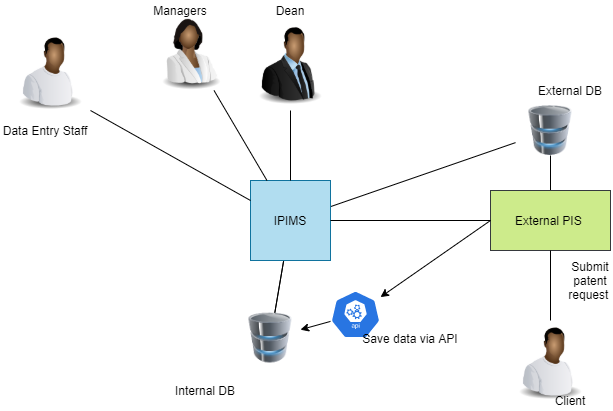

The diagram above was exported from draw.io. Its source (the exported page's mxGraphModel, read from the mxfile embedded in the PNG):
<mxGraphModel dx="1038" dy="531" grid="1" gridSize="10" guides="1" tooltips="1" connect="1" arrows="1" fold="1" page="1" pageScale="1" pageWidth="850" pageHeight="1100" math="0" shadow="0">
  <root>
    <mxCell id="0" />
    <mxCell id="1" parent="0" />
    <mxCell id="DCLByINd_Lw1TFB6FYE3-19" value="" style="edgeStyle=none;rounded=0;orthogonalLoop=1;jettySize=auto;html=1;endArrow=none;endFill=0;" edge="1" parent="1" source="LZZrR4pNfHds82xI8_bD-1" target="DCLByINd_Lw1TFB6FYE3-17">
      <mxGeometry relative="1" as="geometry" />
    </mxCell>
    <mxCell id="DCLByINd_Lw1TFB6FYE3-20" value="" style="edgeStyle=none;rounded=0;orthogonalLoop=1;jettySize=auto;html=1;endArrow=none;endFill=0;" edge="1" parent="1" source="LZZrR4pNfHds82xI8_bD-1" target="DCLByINd_Lw1TFB6FYE3-17">
      <mxGeometry relative="1" as="geometry" />
    </mxCell>
    <mxCell id="DCLByINd_Lw1TFB6FYE3-21" style="edgeStyle=none;rounded=0;orthogonalLoop=1;jettySize=auto;html=1;endArrow=none;endFill=0;startArrow=none;startFill=0;" edge="1" parent="1" source="LZZrR4pNfHds82xI8_bD-1" target="DCLByINd_Lw1TFB6FYE3-15">
      <mxGeometry relative="1" as="geometry" />
    </mxCell>
    <mxCell id="LZZrR4pNfHds82xI8_bD-1" value="IPIMS" style="whiteSpace=wrap;html=1;aspect=fixed;fillColor=#b1ddf0;strokeColor=#10739e;" parent="1" vertex="1">
      <mxGeometry x="380" y="260" width="80" height="80" as="geometry" />
    </mxCell>
    <mxCell id="DCLByINd_Lw1TFB6FYE3-29" value="" style="edgeStyle=none;rounded=0;orthogonalLoop=1;jettySize=auto;html=1;startArrow=none;startFill=0;endArrow=none;endFill=0;" edge="1" parent="1" source="LZZrR4pNfHds82xI8_bD-4" target="DCLByINd_Lw1TFB6FYE3-15">
      <mxGeometry relative="1" as="geometry" />
    </mxCell>
    <mxCell id="LZZrR4pNfHds82xI8_bD-4" value="External PIS&amp;nbsp;" style="rounded=0;whiteSpace=wrap;html=1;fillColor=#cdeb8b;strokeColor=#36393d;" parent="1" vertex="1">
      <mxGeometry x="620" y="270" width="120" height="60" as="geometry" />
    </mxCell>
    <mxCell id="LZZrR4pNfHds82xI8_bD-7" value="" style="endArrow=none;html=1;exitX=0;exitY=0.5;exitDx=0;exitDy=0;entryX=1;entryY=0.5;entryDx=0;entryDy=0;endFill=0;" parent="1" source="LZZrR4pNfHds82xI8_bD-4" target="LZZrR4pNfHds82xI8_bD-1" edge="1">
      <mxGeometry width="50" height="50" relative="1" as="geometry">
        <mxPoint x="440" y="320" as="sourcePoint" />
        <mxPoint x="490" y="270" as="targetPoint" />
      </mxGeometry>
    </mxCell>
    <mxCell id="LZZrR4pNfHds82xI8_bD-13" value="" style="endArrow=none;html=1;entryX=0.5;entryY=1;entryDx=0;entryDy=0;exitX=0.5;exitY=0;exitDx=0;exitDy=0;" parent="1" source="LZZrR4pNfHds82xI8_bD-1" edge="1">
      <mxGeometry width="50" height="50" relative="1" as="geometry">
        <mxPoint x="440" y="320" as="sourcePoint" />
        <mxPoint x="420" y="190" as="targetPoint" />
      </mxGeometry>
    </mxCell>
    <mxCell id="LZZrR4pNfHds82xI8_bD-15" value="" style="endArrow=none;html=1;entryX=0.5;entryY=1;entryDx=0;entryDy=0;exitX=0;exitY=0.25;exitDx=0;exitDy=0;" parent="1" source="LZZrR4pNfHds82xI8_bD-1" edge="1">
      <mxGeometry width="50" height="50" relative="1" as="geometry">
        <mxPoint x="440" y="320" as="sourcePoint" />
        <mxPoint x="220" y="190" as="targetPoint" />
      </mxGeometry>
    </mxCell>
    <mxCell id="DCLByINd_Lw1TFB6FYE3-2" value="" style="image;html=1;image=img/lib/clip_art/people/Worker_Black_128x128.png" vertex="1" parent="1">
      <mxGeometry x="140" y="110" width="80" height="80" as="geometry" />
    </mxCell>
    <mxCell id="DCLByINd_Lw1TFB6FYE3-3" value="Data Entry Staff" style="text;html=1;strokeColor=none;fillColor=none;align=center;verticalAlign=middle;whiteSpace=wrap;rounded=0;" vertex="1" parent="1">
      <mxGeometry x="130" y="200" width="90" height="20" as="geometry" />
    </mxCell>
    <mxCell id="DCLByINd_Lw1TFB6FYE3-28" style="edgeStyle=none;rounded=0;orthogonalLoop=1;jettySize=auto;html=1;startArrow=none;startFill=0;endArrow=none;endFill=0;" edge="1" parent="1" source="DCLByINd_Lw1TFB6FYE3-4" target="LZZrR4pNfHds82xI8_bD-1">
      <mxGeometry relative="1" as="geometry" />
    </mxCell>
    <mxCell id="DCLByINd_Lw1TFB6FYE3-4" value="" style="image;html=1;image=img/lib/clip_art/people/Scientist_Woman_Black_128x128.png" vertex="1" parent="1">
      <mxGeometry x="280" y="90" width="80" height="80" as="geometry" />
    </mxCell>
    <mxCell id="DCLByINd_Lw1TFB6FYE3-6" value="Managers" style="text;html=1;strokeColor=none;fillColor=none;align=center;verticalAlign=middle;whiteSpace=wrap;rounded=0;" vertex="1" parent="1">
      <mxGeometry x="290" y="80" width="40" height="20" as="geometry" />
    </mxCell>
    <mxCell id="DCLByINd_Lw1TFB6FYE3-7" value="" style="image;html=1;image=img/lib/clip_art/people/Suit_Man_Black_128x128.png" vertex="1" parent="1">
      <mxGeometry x="380" y="105" width="80" height="80" as="geometry" />
    </mxCell>
    <mxCell id="DCLByINd_Lw1TFB6FYE3-8" value="Dean" style="text;html=1;strokeColor=none;fillColor=none;align=center;verticalAlign=middle;whiteSpace=wrap;rounded=0;" vertex="1" parent="1">
      <mxGeometry x="400" y="80" width="40" height="20" as="geometry" />
    </mxCell>
    <mxCell id="DCLByINd_Lw1TFB6FYE3-10" value="" style="edgeStyle=none;rounded=0;orthogonalLoop=1;jettySize=auto;html=1;endArrow=none;endFill=0;" edge="1" parent="1" source="DCLByINd_Lw1TFB6FYE3-9" target="LZZrR4pNfHds82xI8_bD-4">
      <mxGeometry relative="1" as="geometry" />
    </mxCell>
    <mxCell id="DCLByINd_Lw1TFB6FYE3-9" value="" style="image;html=1;image=img/lib/clip_art/people/Worker_Black_128x128.png" vertex="1" parent="1">
      <mxGeometry x="640" y="400" width="80" height="80" as="geometry" />
    </mxCell>
    <mxCell id="DCLByINd_Lw1TFB6FYE3-11" value="Client" style="text;html=1;strokeColor=none;fillColor=none;align=center;verticalAlign=middle;whiteSpace=wrap;rounded=0;" vertex="1" parent="1">
      <mxGeometry x="680" y="470" width="40" height="20" as="geometry" />
    </mxCell>
    <mxCell id="DCLByINd_Lw1TFB6FYE3-12" value="Submit patent request&amp;nbsp;" style="text;html=1;strokeColor=none;fillColor=none;align=center;verticalAlign=middle;whiteSpace=wrap;rounded=0;" vertex="1" parent="1">
      <mxGeometry x="700" y="350" width="40" height="20" as="geometry" />
    </mxCell>
    <mxCell id="DCLByINd_Lw1TFB6FYE3-15" value="" style="image;html=1;image=img/lib/clip_art/computers/Database_128x128.png" vertex="1" parent="1">
      <mxGeometry x="645" y="185" width="70" height="50" as="geometry" />
    </mxCell>
    <mxCell id="DCLByINd_Lw1TFB6FYE3-16" value="External DB" style="text;html=1;strokeColor=none;fillColor=none;align=center;verticalAlign=middle;whiteSpace=wrap;rounded=0;" vertex="1" parent="1">
      <mxGeometry x="665" y="160" width="70" height="20" as="geometry" />
    </mxCell>
    <mxCell id="DCLByINd_Lw1TFB6FYE3-23" style="edgeStyle=none;rounded=0;orthogonalLoop=1;jettySize=auto;html=1;endArrow=none;endFill=0;startArrow=classic;startFill=1;" edge="1" parent="1" source="DCLByINd_Lw1TFB6FYE3-17" target="DCLByINd_Lw1TFB6FYE3-22">
      <mxGeometry relative="1" as="geometry" />
    </mxCell>
    <mxCell id="DCLByINd_Lw1TFB6FYE3-17" value="" style="image;html=1;image=img/lib/clip_art/computers/Database_128x128.png" vertex="1" parent="1">
      <mxGeometry x="370" y="392.5" width="60" height="50" as="geometry" />
    </mxCell>
    <mxCell id="DCLByINd_Lw1TFB6FYE3-18" value="Internal DB" style="text;html=1;strokeColor=none;fillColor=none;align=center;verticalAlign=middle;whiteSpace=wrap;rounded=0;" vertex="1" parent="1">
      <mxGeometry x="300" y="460" width="70" height="20" as="geometry" />
    </mxCell>
    <mxCell id="DCLByINd_Lw1TFB6FYE3-24" style="edgeStyle=none;rounded=0;orthogonalLoop=1;jettySize=auto;html=1;entryX=0;entryY=0.5;entryDx=0;entryDy=0;endArrow=none;endFill=0;startArrow=classic;startFill=1;" edge="1" parent="1" source="DCLByINd_Lw1TFB6FYE3-22" target="LZZrR4pNfHds82xI8_bD-4">
      <mxGeometry relative="1" as="geometry" />
    </mxCell>
    <mxCell id="DCLByINd_Lw1TFB6FYE3-22" value="" style="html=1;dashed=0;whitespace=wrap;fillColor=#2875E2;strokeColor=#ffffff;points=[[0.005,0.63,0],[0.1,0.2,0],[0.9,0.2,0],[0.5,0,0],[0.995,0.63,0],[0.72,0.99,0],[0.5,1,0],[0.28,0.99,0]];shape=mxgraph.kubernetes.icon;prIcon=api" vertex="1" parent="1">
      <mxGeometry x="460" y="370" width="50" height="48" as="geometry" />
    </mxCell>
    <mxCell id="DCLByINd_Lw1TFB6FYE3-26" value="Save data via API" style="text;html=1;strokeColor=none;fillColor=none;align=center;verticalAlign=middle;whiteSpace=wrap;rounded=0;" vertex="1" parent="1">
      <mxGeometry x="480" y="415" width="120" height="5" as="geometry" />
    </mxCell>
  </root>
</mxGraphModel>